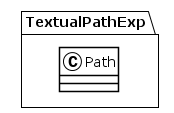

The diagram above was rendered by PlantUML. Its source (embedded in the PNG):
@startuml
!theme plain
package TextualPathExp {
class Path {
}
}
@enduml